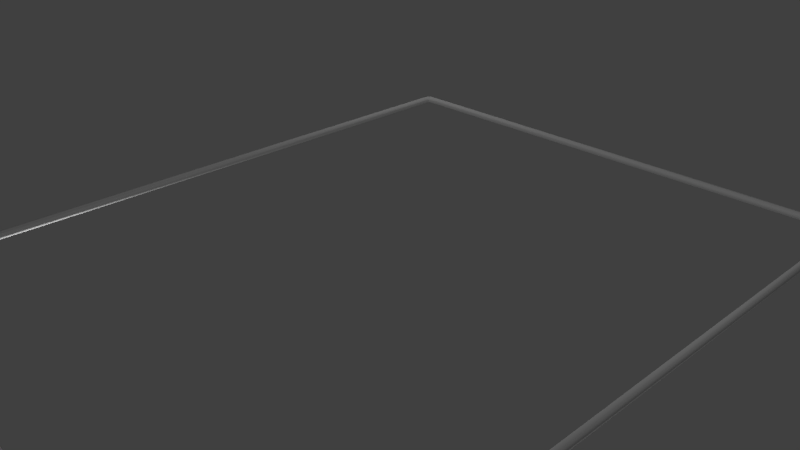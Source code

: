 # Source: FMSquareRing8x10.blend  (saved by Blender 2.66.0; exported with 4.5.12 LTS)
import bpy
from mathutils import Matrix  # noqa: F401  (used for matrix-valued properties, if any)

bpy.ops.wm.read_factory_settings(use_empty=True)
scene = bpy.context.scene
scene.name = 'Scene'

# ---- collections
col_collection_1 = bpy.data.collections.new('Collection 1'); scene.collection.children.link(col_collection_1)

# ---- materials (node trees are filled in below, after node groups)
mat_fmsquarering = bpy.data.materials.new('FMSquareRing')
mat_fmsquarering.alpha_threshold = 0.0
mat_fmsquarering.use_transparent_shadow = False
mat_fmsquarering.roughness = 0.5
mat_fmsquarering.line_color = (0.0, 0.0, 0.0, 1.0)

# ---- material node trees

# ---- world
world_world = bpy.data.worlds.new('World'); scene.world = world_world
world_world.color = (0.05088, 0.05088, 0.05088)
world_world.use_sun_shadow = False
world_world.sun_shadow_jitter_overblur = 0.0
world_world.cycles.sampling_method = 'MANUAL'
world_world.cycles.sample_map_resolution = 256

# ---- cameras
cam_camera = bpy.data.cameras.new('Camera')
cam_camera.clip_end = 100.0
cam_camera.lens = 35.0
cam_camera.sensor_width = 32.0
cam_camera.sensor_height = 18.0
cam_camera.ortho_scale = 7.314
cam_camera.dof.focus_distance = 0.0
cam_camera.dof.aperture_fstop = 128.0

# ---- lights
light_lamp_003 = bpy.data.lights.new('Lamp.003', 'POINT')
light_lamp_003.transmission_factor = 0.0
light_lamp_003.cutoff_distance = 30.0
light_lamp_003.energy = 100.0
light_lamp_003.shadow_buffer_clip_start = 1.001
light_lamp_003.shadow_soft_size = 0.1
light_lamp_003.shadow_maximum_resolution = 0.006
light_lamp_003.use_absolute_resolution = True
light_lamp_003.cycles.use_multiple_importance_sampling = False
light_lamp_002 = bpy.data.lights.new('Lamp.002', 'POINT')
light_lamp_002.transmission_factor = 0.0
light_lamp_002.cutoff_distance = 30.0
light_lamp_002.energy = 100.0
light_lamp_002.shadow_buffer_clip_start = 1.001
light_lamp_002.shadow_soft_size = 0.1
light_lamp_002.shadow_maximum_resolution = 0.006
light_lamp_002.use_absolute_resolution = True
light_lamp_002.cycles.use_multiple_importance_sampling = False
light_lamp_001 = bpy.data.lights.new('Lamp.001', 'POINT')
light_lamp_001.transmission_factor = 0.0
light_lamp_001.cutoff_distance = 30.0
light_lamp_001.energy = 100.0
light_lamp_001.shadow_buffer_clip_start = 1.001
light_lamp_001.shadow_soft_size = 0.1
light_lamp_001.shadow_maximum_resolution = 0.006
light_lamp_001.use_absolute_resolution = True
light_lamp_001.cycles.use_multiple_importance_sampling = False
light_lamp = bpy.data.lights.new('Lamp', 'POINT')
light_lamp.transmission_factor = 0.0
light_lamp.cutoff_distance = 30.0
light_lamp.energy = 100.0
light_lamp.shadow_buffer_clip_start = 1.001
light_lamp.shadow_soft_size = 0.1
light_lamp.shadow_maximum_resolution = 0.006
light_lamp.use_absolute_resolution = True
light_lamp.cycles.use_multiple_importance_sampling = False

# ---- meshes
me_circle = bpy.data.meshes.new('Circle')
me_circle.from_pydata([(-3.92, 4.998, 0.0), (-3.956, 4.983, 0.0), (-3.983, 4.956, 0.0), (-3.998, 4.92, 0.0), (-3.998, -4.92, 0.0), (-3.983, -4.956, 0.0), (-3.956, -4.983, 0.0), (-3.92, -4.998, 0.0), (3.92, -4.998, 0.0), (3.956, -4.983, 0.0), (3.983, -4.956, 0.0), (3.998, -4.92, 0.0), (3.998, 4.92, 0.0), (3.983, 4.956, 0.0), (3.956, 4.983, 0.0), (3.92, 4.998, 0.0), (-3.866, 4.918, -4.657e-12), (-3.883, 4.911, -4.657e-12), (-3.896, 4.898, -4.657e-12), (-3.903, 4.881, -4.657e-12), (-3.903, -4.881, -4.657e-12), (-3.896, -4.898, -4.657e-12), (-3.883, -4.911, -4.657e-12), (-3.866, -4.918, -4.657e-12), (3.866, -4.918, -4.657e-12), (3.883, -4.911, -4.657e-12), (3.896, -4.898, -4.657e-12), (3.903, -4.881, -4.657e-12), (3.903, 4.881, -4.657e-12), (3.896, 4.898, -4.657e-12), (3.883, 4.911, -4.657e-12), (3.866, 4.918, -4.657e-12), (-3.907, 4.983, 0.0485), (-3.942, 4.969, 0.0485), (-3.969, 4.942, 0.0485), (-3.983, 4.907, 0.0485), (-3.983, -4.907, 0.0485), (-3.969, -4.942, 0.0485), (-3.942, -4.969, 0.0485), (-3.907, -4.983, 0.0485), (3.907, -4.983, 0.0485), (3.942, -4.969, 0.0485), (3.969, -4.942, 0.0485), (3.983, -4.907, 0.0485), (3.983, 4.907, 0.0485), (3.969, 4.942, 0.0485), (3.942, 4.969, 0.0485), (3.907, 4.983, 0.0485), (-3.878, 4.931, 0.04802), (-3.896, 4.924, 0.04802), (-3.909, 4.911, 0.04802), (-3.916, 4.893, 0.04802), (-3.916, -4.893, 0.04802), (-3.909, -4.911, 0.04802), (-3.896, -4.924, 0.04802), (-3.878, -4.931, 0.04802), (3.878, -4.931, 0.04802), (3.896, -4.924, 0.04802), (3.909, -4.911, 0.04802), (3.916, -4.893, 0.04802), (3.916, 4.893, 0.04802), (3.909, 4.911, 0.04802), (3.896, 4.924, 0.04802), (3.878, 4.931, 0.04802), (-3.907, 4.983, -0.0485), (-3.942, 4.969, -0.0485), (-3.969, 4.942, -0.0485), (-3.983, 4.907, -0.0485), (-3.983, -4.907, -0.0485), (-3.969, -4.942, -0.0485), (-3.942, -4.969, -0.0485), (-3.907, -4.983, -0.0485), (3.907, -4.983, -0.0485), (3.942, -4.969, -0.0485), (3.969, -4.942, -0.0485), (3.983, -4.907, -0.0485), (3.983, 4.907, -0.0485), (3.969, 4.942, -0.0485), (3.942, 4.969, -0.0485), (3.907, 4.983, -0.0485), (-3.878, 4.931, -0.04802), (-3.896, 4.924, -0.04802), (-3.909, 4.911, -0.04802), (-3.916, 4.893, -0.04802), (-3.916, -4.893, -0.04802), (-3.909, -4.911, -0.04802), (-3.896, -4.924, -0.04802), (-3.878, -4.931, -0.04802), (3.878, -4.931, -0.04802), (3.896, -4.924, -0.04802), (3.909, -4.911, -0.04802), (3.916, -4.893, -0.04802), (3.916, 4.893, -0.04802), (3.909, 4.911, -0.04802), (3.896, 4.924, -0.04802), (3.878, 4.931, -0.04802)], [], [(26, 90, 89, 25), (31, 95, 94, 30), (4, 68, 69, 5), (9, 73, 74, 10), (14, 78, 79, 15), (20, 84, 83, 19), (25, 89, 88, 24), (30, 94, 93, 29), (48, 63, 47, 32), (46, 47, 63, 62, 61, 60, 44, 45), (60, 59, 43, 44), (42, 43, 59, 58, 57, 56, 40, 41), (56, 55, 39, 40), (38, 39, 55, 54, 53, 52, 36, 37), (52, 51, 35, 36), (34, 35, 51, 50, 49, 48, 32, 33), (9, 41, 40, 8), (4, 36, 35, 3), (29, 61, 62, 30), (24, 56, 57, 25), (19, 51, 52, 20), (15, 47, 46, 14), (10, 42, 41, 9), (5, 37, 36, 4), (30, 62, 63, 31), (25, 57, 58, 26), (20, 52, 53, 21), (0, 32, 47, 15), (11, 43, 42, 10), (6, 38, 37, 5), (1, 33, 32, 0), (31, 63, 48, 16), (26, 58, 59, 27), (21, 53, 54, 22), (16, 48, 49, 17), (12, 44, 43, 11), (7, 39, 38, 6), (2, 34, 33, 1), (27, 59, 60, 28), (22, 54, 55, 23), (17, 49, 50, 18), (13, 45, 44, 12), (8, 40, 39, 7), (3, 35, 34, 2), (28, 60, 61, 29), (23, 55, 56, 24), (18, 50, 51, 19), (14, 46, 45, 13), (80, 64, 79, 95), (78, 77, 76, 92, 93, 94, 95, 79), (92, 76, 75, 91), (74, 73, 72, 88, 89, 90, 91, 75), (88, 72, 71, 87), (70, 69, 68, 84, 85, 86, 87, 71), (84, 68, 67, 83), (66, 65, 64, 80, 81, 82, 83, 67), (21, 85, 84, 20), (15, 79, 64, 0), (10, 74, 75, 11), (5, 69, 70, 6), (0, 64, 65, 1), (16, 80, 95, 31), (27, 91, 90, 26), (22, 86, 85, 21), (17, 81, 80, 16), (11, 75, 76, 12), (6, 70, 71, 7), (1, 65, 66, 2), (28, 92, 91, 27), (23, 87, 86, 22), (18, 82, 81, 17), (12, 76, 77, 13), (7, 71, 72, 8), (2, 66, 67, 3), (29, 93, 92, 28), (24, 88, 87, 23), (19, 83, 82, 18), (13, 77, 78, 14), (8, 72, 73, 9), (3, 67, 68, 4)])
me_circle.polygons.foreach_set('use_smooth', [True] * 80)
me_circle.materials.append(mat_fmsquarering)
me_circle.use_remesh_preserve_volume = False
me_circle.use_remesh_preserve_attributes = False
me_circle.use_mirror_vertex_groups = False
me_circle.update()

# ---- objects
ob_fmsquarering8x10 = bpy.data.objects.new('FMSquareRing8x10', me_circle)
ob_lamp_003 = bpy.data.objects.new('Lamp.003', light_lamp_003)
ob_lamp_002 = bpy.data.objects.new('Lamp.002', light_lamp_002)
ob_lamp_001 = bpy.data.objects.new('Lamp.001', light_lamp_001)
ob_lamp = bpy.data.objects.new('Lamp', light_lamp)
ob_camera = bpy.data.objects.new('Camera', cam_camera)

# ---- transforms, parenting, visibility, modifiers, constraints
ob_fmsquarering8x10.location = (0.0, 0.0, 0.0)
ob_fmsquarering8x10.lineart.crease_threshold = 0.0
ob_lamp_003.location = (-3.617, 4.663, 4.84)
ob_lamp_003.rotation_euler = (0.6503, 0.05522, 1.866)
ob_lamp_003.lock_rotations_4d = False
ob_lamp_003.empty_display_type = 'ARROWS'
ob_lamp_003.color = (0.0, 0.0, 0.0, 0.0)
ob_lamp_003.lineart.crease_threshold = 0.0
ob_lamp_002.location = (-4.34, -2.721, -1.388)
ob_lamp_002.rotation_euler = (0.6503, 0.05522, 1.866)
ob_lamp_002.lock_rotations_4d = False
ob_lamp_002.empty_display_type = 'ARROWS'
ob_lamp_002.color = (0.0, 0.0, 0.0, 0.0)
ob_lamp_002.lineart.crease_threshold = 0.0
ob_lamp_001.location = (4.076, -2.175, -6.274)
ob_lamp_001.rotation_euler = (0.6503, 0.05522, 1.866)
ob_lamp_001.lock_rotations_4d = False
ob_lamp_001.empty_display_type = 'ARROWS'
ob_lamp_001.color = (0.0, 0.0, 0.0, 0.0)
ob_lamp_001.lineart.crease_threshold = 0.0
ob_lamp.location = (4.076, 1.005, 5.904)
ob_lamp.rotation_euler = (0.6503, 0.05522, 1.866)
ob_lamp.lock_rotations_4d = False
ob_lamp.empty_display_type = 'ARROWS'
ob_lamp.color = (0.0, 0.0, 0.0, 0.0)
ob_lamp.lineart.crease_threshold = 0.0
ob_camera.location = (7.481, -6.508, 5.344)
ob_camera.rotation_euler = (1.109, 0.01082, 0.8149)
ob_camera.lock_rotations_4d = False
ob_camera.empty_display_type = 'ARROWS'
ob_camera.color = (0.0, 0.0, 0.0, 0.0)
ob_camera.display_type = 'WIRE'
ob_camera.lineart.crease_threshold = 0.0

# ---- collection membership
col_collection_1.objects.link(ob_fmsquarering8x10)
col_collection_1.objects.link(ob_lamp_003)
col_collection_1.objects.link(ob_lamp_002)
col_collection_1.objects.link(ob_lamp_001)
col_collection_1.objects.link(ob_lamp)
col_collection_1.objects.link(ob_camera)

# ---- scene / render settings (as saved in the file)
scene.camera = ob_camera
scene.frame_start = 1; scene.frame_end = 250; scene.frame_set(1)
scene.render.engine = 'BLENDER_EEVEE_NEXT'
scene.render.image_settings.color_mode = 'RGB'
scene.render.image_settings.compression = 90
scene.render.resolution_percentage = 50
scene.render.dither_intensity = 0.0
scene.render.bake_margin = 2
scene.cycles.use_denoising = False
scene.cycles.samples = 10
scene.cycles.sampling_pattern = 'TABULATED_SOBOL'
scene.cycles.light_sampling_threshold = 0.0
scene.cycles.use_adaptive_sampling = False
scene.cycles.use_light_tree = False
scene.cycles.blur_glossy = 0.0
scene.cycles.volume_bounces = 1
scene.cycles.pixel_filter_type = 'GAUSSIAN'
scene.cycles.sample_clamp_indirect = 0.0
scene.view_settings.view_transform = 'Standard'
bpy.context.view_layer.update()

